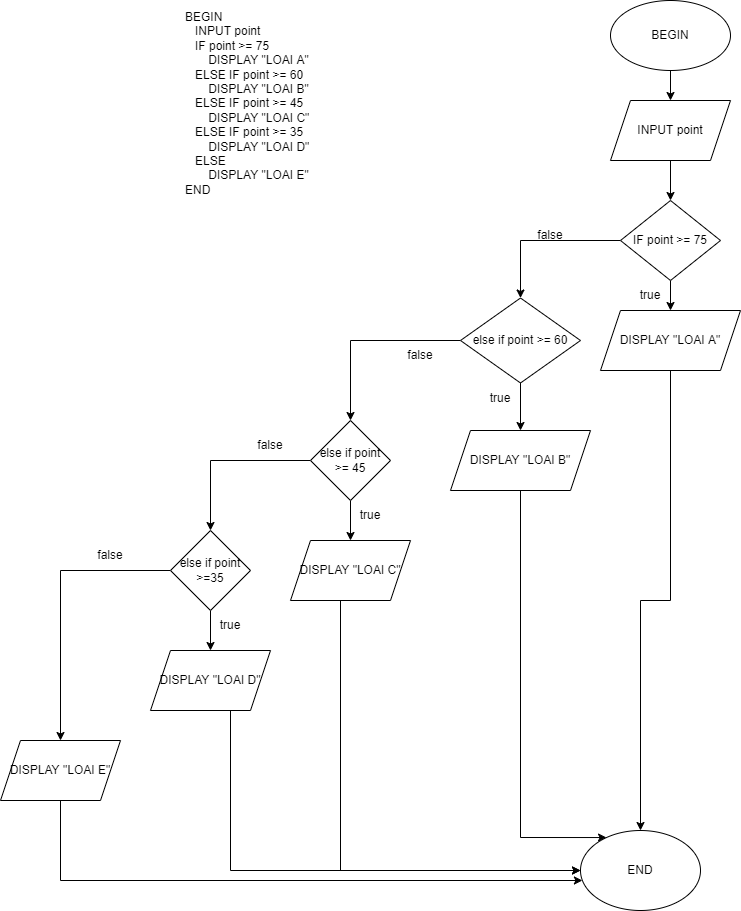

The diagram above was exported from draw.io. Its source (the exported page's mxGraphModel, read from the mxfile embedded in the PNG):
<mxGraphModel dx="1695" dy="482" grid="1" gridSize="10" guides="1" tooltips="1" connect="1" arrows="1" fold="1" page="1" pageScale="1" pageWidth="827" pageHeight="1169" math="0" shadow="0">
  <root>
    <mxCell id="0" />
    <mxCell id="1" parent="0" />
    <mxCell id="puIl4iSrvH3joOc7bICR-1" value="BEGIN&lt;br&gt;&amp;nbsp; &amp;nbsp;INPUT point&lt;br&gt;&amp;nbsp; &amp;nbsp;IF point &amp;gt;= 75&lt;br&gt;&amp;nbsp; &amp;nbsp; &amp;nbsp; &amp;nbsp;DISPLAY &quot;LOAI A&quot;&lt;br&gt;&amp;nbsp; &amp;nbsp;ELSE IF point &amp;gt;= 60&lt;br&gt;&amp;nbsp; &amp;nbsp; &amp;nbsp; &amp;nbsp;DISPLAY &quot;LOAI B&quot;&lt;br&gt;&amp;nbsp; &amp;nbsp;ELSE IF point &amp;gt;= 45&lt;br&gt;&amp;nbsp; &amp;nbsp; &amp;nbsp; &amp;nbsp;DISPLAY &quot;LOAI C&quot;&lt;br&gt;&amp;nbsp; &amp;nbsp;ELSE IF point &amp;gt;= 35&lt;br&gt;&amp;nbsp; &amp;nbsp; &amp;nbsp; &amp;nbsp;DISPLAY &quot;LOAI D&quot;&lt;br&gt;&amp;nbsp; &amp;nbsp;ELSE&lt;br&gt;&amp;nbsp; &amp;nbsp; &amp;nbsp; &amp;nbsp;DISPLAY &quot;LOAI E&quot;&lt;br&gt;END" style="text;html=1;strokeColor=none;fillColor=none;spacing=5;spacingTop=-20;whiteSpace=wrap;overflow=hidden;rounded=0;" vertex="1" parent="1">
      <mxGeometry x="80" y="100" width="190" height="220" as="geometry" />
    </mxCell>
    <mxCell id="puIl4iSrvH3joOc7bICR-6" value="" style="edgeStyle=orthogonalEdgeStyle;rounded=0;orthogonalLoop=1;jettySize=auto;html=1;" edge="1" parent="1" source="puIl4iSrvH3joOc7bICR-3" target="puIl4iSrvH3joOc7bICR-4">
      <mxGeometry relative="1" as="geometry" />
    </mxCell>
    <mxCell id="puIl4iSrvH3joOc7bICR-3" value="BEGIN" style="ellipse;whiteSpace=wrap;html=1;" vertex="1" parent="1">
      <mxGeometry x="510" y="80" width="120" height="70" as="geometry" />
    </mxCell>
    <mxCell id="puIl4iSrvH3joOc7bICR-7" value="" style="edgeStyle=orthogonalEdgeStyle;rounded=0;orthogonalLoop=1;jettySize=auto;html=1;" edge="1" parent="1" source="puIl4iSrvH3joOc7bICR-4" target="puIl4iSrvH3joOc7bICR-5">
      <mxGeometry relative="1" as="geometry" />
    </mxCell>
    <mxCell id="puIl4iSrvH3joOc7bICR-4" value="INPUT point" style="shape=parallelogram;perimeter=parallelogramPerimeter;whiteSpace=wrap;html=1;fixedSize=1;" vertex="1" parent="1">
      <mxGeometry x="510" y="180" width="120" height="60" as="geometry" />
    </mxCell>
    <mxCell id="puIl4iSrvH3joOc7bICR-9" value="" style="edgeStyle=orthogonalEdgeStyle;rounded=0;orthogonalLoop=1;jettySize=auto;html=1;" edge="1" parent="1" source="puIl4iSrvH3joOc7bICR-5" target="puIl4iSrvH3joOc7bICR-8">
      <mxGeometry relative="1" as="geometry" />
    </mxCell>
    <mxCell id="puIl4iSrvH3joOc7bICR-17" style="edgeStyle=orthogonalEdgeStyle;rounded=0;orthogonalLoop=1;jettySize=auto;html=1;entryX=0.5;entryY=0;entryDx=0;entryDy=0;" edge="1" parent="1" source="puIl4iSrvH3joOc7bICR-5" target="puIl4iSrvH3joOc7bICR-12">
      <mxGeometry relative="1" as="geometry" />
    </mxCell>
    <mxCell id="puIl4iSrvH3joOc7bICR-5" value="IF point &amp;gt;= 75" style="rhombus;whiteSpace=wrap;html=1;" vertex="1" parent="1">
      <mxGeometry x="520" y="280" width="100" height="80" as="geometry" />
    </mxCell>
    <mxCell id="puIl4iSrvH3joOc7bICR-41" style="edgeStyle=orthogonalEdgeStyle;rounded=0;orthogonalLoop=1;jettySize=auto;html=1;" edge="1" parent="1" source="puIl4iSrvH3joOc7bICR-8" target="puIl4iSrvH3joOc7bICR-36">
      <mxGeometry relative="1" as="geometry" />
    </mxCell>
    <mxCell id="puIl4iSrvH3joOc7bICR-8" value="DISPLAY &quot;LOAI A&quot;" style="shape=parallelogram;perimeter=parallelogramPerimeter;whiteSpace=wrap;html=1;fixedSize=1;" vertex="1" parent="1">
      <mxGeometry x="500" y="390" width="140" height="60" as="geometry" />
    </mxCell>
    <mxCell id="puIl4iSrvH3joOc7bICR-10" value="true" style="text;html=1;strokeColor=none;fillColor=none;align=center;verticalAlign=middle;whiteSpace=wrap;rounded=0;" vertex="1" parent="1">
      <mxGeometry x="520" y="360" width="60" height="30" as="geometry" />
    </mxCell>
    <mxCell id="puIl4iSrvH3joOc7bICR-19" value="" style="edgeStyle=orthogonalEdgeStyle;rounded=0;orthogonalLoop=1;jettySize=auto;html=1;" edge="1" parent="1" source="puIl4iSrvH3joOc7bICR-12" target="puIl4iSrvH3joOc7bICR-14">
      <mxGeometry relative="1" as="geometry" />
    </mxCell>
    <mxCell id="puIl4iSrvH3joOc7bICR-25" style="edgeStyle=orthogonalEdgeStyle;rounded=0;orthogonalLoop=1;jettySize=auto;html=1;" edge="1" parent="1" source="puIl4iSrvH3joOc7bICR-12" target="puIl4iSrvH3joOc7bICR-21">
      <mxGeometry relative="1" as="geometry" />
    </mxCell>
    <mxCell id="puIl4iSrvH3joOc7bICR-12" value="else if point &amp;gt;= 60" style="rhombus;whiteSpace=wrap;html=1;" vertex="1" parent="1">
      <mxGeometry x="360" y="377.5" width="120" height="85" as="geometry" />
    </mxCell>
    <mxCell id="puIl4iSrvH3joOc7bICR-40" style="edgeStyle=orthogonalEdgeStyle;rounded=0;orthogonalLoop=1;jettySize=auto;html=1;entryX=0.217;entryY=0.088;entryDx=0;entryDy=0;entryPerimeter=0;" edge="1" parent="1" source="puIl4iSrvH3joOc7bICR-14" target="puIl4iSrvH3joOc7bICR-36">
      <mxGeometry relative="1" as="geometry">
        <Array as="points">
          <mxPoint x="420" y="917" />
        </Array>
      </mxGeometry>
    </mxCell>
    <mxCell id="puIl4iSrvH3joOc7bICR-14" value="DISPLAY &quot;LOAI B&quot;" style="shape=parallelogram;perimeter=parallelogramPerimeter;whiteSpace=wrap;html=1;fixedSize=1;" vertex="1" parent="1">
      <mxGeometry x="350" y="510" width="140" height="60" as="geometry" />
    </mxCell>
    <mxCell id="puIl4iSrvH3joOc7bICR-18" value="false" style="text;html=1;strokeColor=none;fillColor=none;align=center;verticalAlign=middle;whiteSpace=wrap;rounded=0;" vertex="1" parent="1">
      <mxGeometry x="420" y="300" width="60" height="30" as="geometry" />
    </mxCell>
    <mxCell id="puIl4iSrvH3joOc7bICR-20" value="true" style="text;html=1;strokeColor=none;fillColor=none;align=center;verticalAlign=middle;whiteSpace=wrap;rounded=0;" vertex="1" parent="1">
      <mxGeometry x="370" y="462.5" width="60" height="30" as="geometry" />
    </mxCell>
    <mxCell id="puIl4iSrvH3joOc7bICR-26" value="" style="edgeStyle=orthogonalEdgeStyle;rounded=0;orthogonalLoop=1;jettySize=auto;html=1;" edge="1" parent="1" source="puIl4iSrvH3joOc7bICR-21" target="puIl4iSrvH3joOc7bICR-22">
      <mxGeometry relative="1" as="geometry" />
    </mxCell>
    <mxCell id="puIl4iSrvH3joOc7bICR-27" style="edgeStyle=orthogonalEdgeStyle;rounded=0;orthogonalLoop=1;jettySize=auto;html=1;entryX=0.5;entryY=0;entryDx=0;entryDy=0;" edge="1" parent="1" source="puIl4iSrvH3joOc7bICR-21" target="puIl4iSrvH3joOc7bICR-23">
      <mxGeometry relative="1" as="geometry" />
    </mxCell>
    <mxCell id="puIl4iSrvH3joOc7bICR-21" value="else if point &amp;gt;= 45" style="rhombus;whiteSpace=wrap;html=1;" vertex="1" parent="1">
      <mxGeometry x="210" y="500" width="80" height="80" as="geometry" />
    </mxCell>
    <mxCell id="puIl4iSrvH3joOc7bICR-39" style="edgeStyle=orthogonalEdgeStyle;rounded=0;orthogonalLoop=1;jettySize=auto;html=1;" edge="1" parent="1" source="puIl4iSrvH3joOc7bICR-22" target="puIl4iSrvH3joOc7bICR-36">
      <mxGeometry relative="1" as="geometry">
        <Array as="points">
          <mxPoint x="240" y="950" />
        </Array>
      </mxGeometry>
    </mxCell>
    <mxCell id="puIl4iSrvH3joOc7bICR-22" value="DISPLAY &quot;LOAI C&quot;" style="shape=parallelogram;perimeter=parallelogramPerimeter;whiteSpace=wrap;html=1;fixedSize=1;" vertex="1" parent="1">
      <mxGeometry x="190" y="620" width="120" height="60" as="geometry" />
    </mxCell>
    <mxCell id="puIl4iSrvH3joOc7bICR-28" value="" style="edgeStyle=orthogonalEdgeStyle;rounded=0;orthogonalLoop=1;jettySize=auto;html=1;" edge="1" parent="1" source="puIl4iSrvH3joOc7bICR-23" target="puIl4iSrvH3joOc7bICR-24">
      <mxGeometry relative="1" as="geometry" />
    </mxCell>
    <mxCell id="puIl4iSrvH3joOc7bICR-30" style="edgeStyle=orthogonalEdgeStyle;rounded=0;orthogonalLoop=1;jettySize=auto;html=1;entryX=0.5;entryY=0;entryDx=0;entryDy=0;" edge="1" parent="1" source="puIl4iSrvH3joOc7bICR-23" target="puIl4iSrvH3joOc7bICR-29">
      <mxGeometry relative="1" as="geometry" />
    </mxCell>
    <mxCell id="puIl4iSrvH3joOc7bICR-23" value="else if point &amp;gt;=35" style="rhombus;whiteSpace=wrap;html=1;" vertex="1" parent="1">
      <mxGeometry x="70" y="610" width="80" height="80" as="geometry" />
    </mxCell>
    <mxCell id="puIl4iSrvH3joOc7bICR-38" style="edgeStyle=orthogonalEdgeStyle;rounded=0;orthogonalLoop=1;jettySize=auto;html=1;" edge="1" parent="1" source="puIl4iSrvH3joOc7bICR-24" target="puIl4iSrvH3joOc7bICR-36">
      <mxGeometry relative="1" as="geometry">
        <Array as="points">
          <mxPoint x="130" y="950" />
        </Array>
      </mxGeometry>
    </mxCell>
    <mxCell id="puIl4iSrvH3joOc7bICR-24" value="DISPLAY &quot;LOAI D&quot;" style="shape=parallelogram;perimeter=parallelogramPerimeter;whiteSpace=wrap;html=1;fixedSize=1;" vertex="1" parent="1">
      <mxGeometry x="50" y="730" width="120" height="60" as="geometry" />
    </mxCell>
    <mxCell id="puIl4iSrvH3joOc7bICR-37" style="edgeStyle=orthogonalEdgeStyle;rounded=0;orthogonalLoop=1;jettySize=auto;html=1;" edge="1" parent="1" source="puIl4iSrvH3joOc7bICR-29" target="puIl4iSrvH3joOc7bICR-36">
      <mxGeometry relative="1" as="geometry">
        <Array as="points">
          <mxPoint x="-40" y="960" />
        </Array>
      </mxGeometry>
    </mxCell>
    <mxCell id="puIl4iSrvH3joOc7bICR-29" value="DISPLAY &quot;LOAI E&quot;" style="shape=parallelogram;perimeter=parallelogramPerimeter;whiteSpace=wrap;html=1;fixedSize=1;" vertex="1" parent="1">
      <mxGeometry x="-100" y="820" width="120" height="60" as="geometry" />
    </mxCell>
    <mxCell id="puIl4iSrvH3joOc7bICR-31" value="false" style="text;html=1;strokeColor=none;fillColor=none;align=center;verticalAlign=middle;whiteSpace=wrap;rounded=0;" vertex="1" parent="1">
      <mxGeometry x="290" y="420" width="60" height="30" as="geometry" />
    </mxCell>
    <mxCell id="puIl4iSrvH3joOc7bICR-32" value="false" style="text;html=1;strokeColor=none;fillColor=none;align=center;verticalAlign=middle;whiteSpace=wrap;rounded=0;" vertex="1" parent="1">
      <mxGeometry x="140" y="510" width="60" height="30" as="geometry" />
    </mxCell>
    <mxCell id="puIl4iSrvH3joOc7bICR-33" value="true" style="text;html=1;strokeColor=none;fillColor=none;align=center;verticalAlign=middle;whiteSpace=wrap;rounded=0;" vertex="1" parent="1">
      <mxGeometry x="240" y="580" width="60" height="30" as="geometry" />
    </mxCell>
    <mxCell id="puIl4iSrvH3joOc7bICR-34" value="false" style="text;html=1;strokeColor=none;fillColor=none;align=center;verticalAlign=middle;whiteSpace=wrap;rounded=0;" vertex="1" parent="1">
      <mxGeometry x="-20" y="620" width="60" height="30" as="geometry" />
    </mxCell>
    <mxCell id="puIl4iSrvH3joOc7bICR-35" value="true" style="text;html=1;strokeColor=none;fillColor=none;align=center;verticalAlign=middle;whiteSpace=wrap;rounded=0;" vertex="1" parent="1">
      <mxGeometry x="100" y="690" width="60" height="30" as="geometry" />
    </mxCell>
    <mxCell id="puIl4iSrvH3joOc7bICR-36" value="END" style="ellipse;whiteSpace=wrap;html=1;" vertex="1" parent="1">
      <mxGeometry x="480" y="910" width="120" height="80" as="geometry" />
    </mxCell>
  </root>
</mxGraphModel>